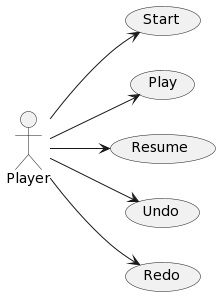

The diagram above was rendered by PlantUML. Its source (embedded in the PNG):
@startuml
left to right direction
actor Player
usecase Start
usecase Play
usecase Resume
usecase Undo
usecase Redo

Player --> Start
Player --> Play
Player --> Resume
Player --> Undo
Player --> Redo
@enduml